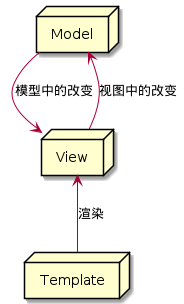

The diagram above was rendered by PlantUML. Its source (embedded in the PNG):
@startuml
node Model
node View
node Template
Model -down-> View : 模型中的改变
View -up-> Model : 视图中的改变
Template -up-> View : 渲染
@enduml